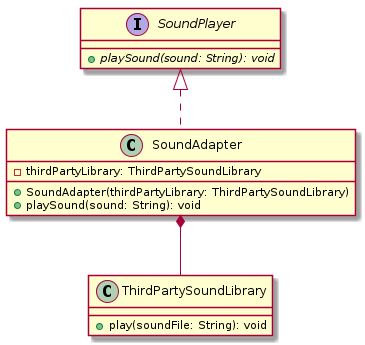

The diagram above was rendered by PlantUML. Its source (embedded in the PNG):
@startuml
hide footbox

interface SoundPlayer {
    {abstract} +playSound(sound: String): void
}

class ThirdPartySoundLibrary {
    +play(soundFile: String): void
}

class SoundAdapter {
    -thirdPartyLibrary: ThirdPartySoundLibrary
    +SoundAdapter(thirdPartyLibrary: ThirdPartySoundLibrary)
    +playSound(sound: String): void
}

SoundPlayer <|.. SoundAdapter
SoundAdapter *-- ThirdPartySoundLibrary

@enduml